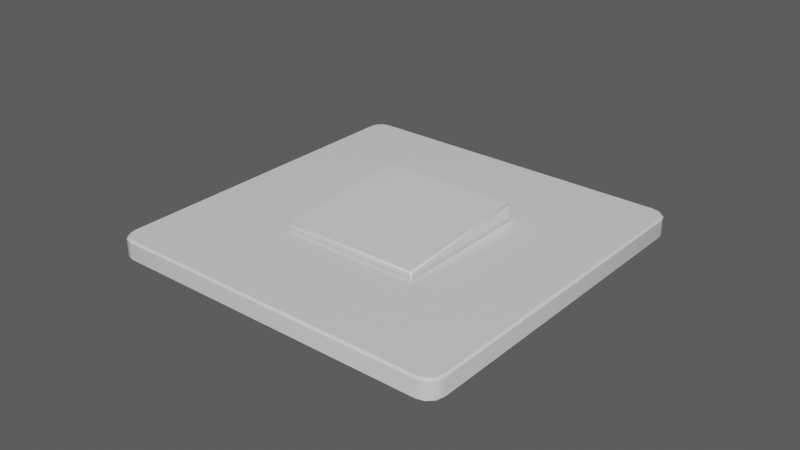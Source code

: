 # Source: WallSwitch01-ft.blend  (saved by Blender 2.80.40; exported with 4.5.12 LTS)
import bpy
from mathutils import Matrix  # noqa: F401  (used for matrix-valued properties, if any)

bpy.ops.wm.read_factory_settings(use_empty=True)
scene = bpy.context.scene
scene.name = 'Scene'

# ---- materials (node trees are filled in below, after node groups)
mat_white_plastic = bpy.data.materials.new('White Plastic')
mat_white_plastic.use_transparent_shadow = False
mat_white_plastic.roughness = 0.25

# ---- node groups
ng_auto_smooth = bpy.data.node_groups.new('Auto Smooth', 'GeometryNodeTree')
_s = ng_auto_smooth.interface.new_socket(name='Geometry', in_out='OUTPUT', socket_type='NodeSocketGeometry')
_s = ng_auto_smooth.interface.new_socket(name='Geometry', in_out='INPUT', socket_type='NodeSocketGeometry')
_s = ng_auto_smooth.interface.new_socket(name='Angle', in_out='INPUT', socket_type='NodeSocketFloat')
_s.subtype = 'ANGLE'
_s.min_value = 0.0
_s.max_value = 3.142
ng_auto_smooth.is_modifier = True
_N = ng_auto_smooth.nodes; _L = ng_auto_smooth.links
n0 = _N.new('NodeGroupOutput'); n0.name = 'Group Output'; n0.location = (480, -100)
n1 = _N.new('NodeGroupInput'); n1.name = 'Group Input'; n1.location = (-420, -300)
n2 = _N.new('NodeGroupInput'); n2.name = 'Group Input.001'; n2.location = (-60, -100)
n3 = _N.new('GeometryNodeSetShadeSmooth'); n3.name = 'Set Shade Smooth'; n3.location = (120, -100)
n3.domain = 'EDGE'
n4 = _N.new('GeometryNodeSetShadeSmooth'); n4.name = 'Set Shade Smooth.001'; n4.location = (300, -100)
n5 = _N.new('GeometryNodeInputMeshEdgeAngle'); n5.name = 'Edge Angle'; n5.location = (-420, -220)
n6 = _N.new('GeometryNodeInputEdgeSmooth'); n6.name = 'Is Edge Smooth'; n6.location = (-60, -160)
n7 = _N.new('GeometryNodeInputShadeSmooth'); n7.name = 'Is Face Smooth'; n7.location = (-240, -340)
n8 = _N.new('FunctionNodeBooleanMath'); n8.name = 'Boolean Math'; n8.location = (-60, -220)
n9 = _N.new('FunctionNodeCompare'); n9.name = 'Compare'; n9.location = (-240, -180)
n9.operation = 'LESS_EQUAL'
_L.new(n5.outputs[0], n9.inputs[0])
_L.new(n4.outputs[0], n0.inputs[0])
_L.new(n1.outputs[1], n9.inputs[1])
_L.new(n9.outputs[0], n8.inputs[0])
_L.new(n7.outputs[0], n8.inputs[1])
_L.new(n2.outputs[0], n3.inputs[0])
_L.new(n6.outputs[0], n3.inputs[1])
_L.new(n3.outputs[0], n4.inputs[0])
_L.new(n8.outputs[0], n3.inputs[2])
n0.is_active_output = True

# ---- material node trees
mat_white_plastic.use_nodes = True; mat_white_plastic.node_tree.nodes.clear()
_N = mat_white_plastic.node_tree.nodes; _L = mat_white_plastic.node_tree.links
n0 = _N.new('ShaderNodeOutputMaterial'); n0.name = 'Material Output'; n0.location = (300, 300)
n1 = _N.new('ShaderNodeBsdfPrincipled'); n1.name = 'Principled BSDF'; n1.location = (10, 300)
n1.distribution = 'GGX'
n1.subsurface_method = 'BURLEY'
n1.inputs[2].default_value = 0.1056
n1.inputs[3].default_value = 1.45
_L.new(n1.outputs[0], n0.inputs[0])
n0.is_active_output = True

# ---- world
world_world = bpy.data.worlds.new('World'); scene.world = world_world
world_world.use_nodes = True; world_world.node_tree.nodes.clear()
_N = world_world.node_tree.nodes; _L = world_world.node_tree.links
n0 = _N.new('ShaderNodeOutputWorld'); n0.name = 'World Output'; n0.location = (300, 300)
n1 = _N.new('ShaderNodeBackground'); n1.name = 'Background'; n1.location = (10, 300)
n1.inputs[0].default_value = (0.08714, 0.08714, 0.08714, 1.0)
_L.new(n1.outputs[0], n0.inputs[0])
n0.is_active_output = True
world_world.color = (0.05088, 0.05088, 0.05088)
world_world.use_sun_shadow = False
world_world.sun_shadow_jitter_overblur = 0.0

# ---- meshes
me_plane = bpy.data.meshes.new('Plane')
me_plane.from_pydata([(-0.02363, -0.02363, 0.006089), (0.02363, -0.02363, 0.006089), (-0.02363, 0.02363, 0.006089), (0.02363, 0.02363, 0.006089), (-0.02363, -0.02363, 0.001677), (-0.02363, 0.02363, 0.001677), (0.02363, -0.02363, 0.001677), (0.02363, 0.02363, 0.001677), (-0.0521, -0.05708, 1.556e-09), (-0.05708, -0.0521, 1.556e-09), (-0.05459, -0.05642, 1.556e-09), (-0.05642, -0.05459, 1.556e-09), (0.0521, -0.05708, 1.556e-09), (0.05708, -0.0521, 1.556e-09), (0.05459, -0.05642, 1.556e-09), (0.05642, -0.05459, 1.556e-09), (-0.0521, 0.05708, 1.556e-09), (-0.05708, 0.0521, 1.556e-09), (-0.05459, 0.05642, 1.556e-09), (-0.05642, 0.05459, 1.556e-09), (0.0521, 0.05708, 1.556e-09), (0.05708, 0.0521, 1.556e-09), (0.05459, 0.05642, 1.556e-09), (0.05642, 0.05459, 1.556e-09), (-2.371e-10, -0.02363, 0.006089), (-2.371e-10, 0.02363, 0.006089), (-2.371e-10, -0.02363, 0.001677), (-2.371e-10, 0.02363, 0.001677), (-2.371e-10, -0.05708, 1.556e-09), (-2.371e-10, 0.05708, 1.556e-09), (0.02363, 7.114e-10, 0.006089), (0.02363, 7.114e-10, 0.001677), (0.05708, 7.114e-10, 1.556e-09), (-2.371e-10, 7.114e-10, 0.001677), (-0.02363, 7.114e-10, 0.001677), (-0.02363, 7.114e-10, 0.006089), (-0.05708, 7.114e-10, 1.556e-09), (-0.05645, -0.05202, 0.006089), (-0.05708, -0.0521, 0.005458), (-0.05202, -0.05645, 0.006089), (-0.0521, -0.05708, 0.005458), (-0.05585, -0.05426, 0.006089), (-0.05642, -0.05459, 0.005458), (-0.05426, -0.05585, 0.006089), (-0.05459, -0.05642, 0.005458), (-0.05645, 0.05202, 0.006089), (-0.05708, 0.0521, 0.005458), (-0.05202, 0.05645, 0.006089), (-0.0521, 0.05708, 0.005458), (-0.05642, 0.05459, 0.005458), (-0.05585, 0.05426, 0.006089), (-0.05459, 0.05642, 0.005458), (-0.05426, 0.05585, 0.006089), (0.05645, -0.05202, 0.006089), (0.05708, -0.0521, 0.005458), (0.0521, -0.05708, 0.005458), (0.05202, -0.05645, 0.006089), (0.05642, -0.05459, 0.005458), (0.05585, -0.05426, 0.006089), (0.05426, -0.05585, 0.006089), (0.05459, -0.05642, 0.005458), (0.05645, 0.05202, 0.006089), (0.05708, 0.0521, 0.005458), (0.05202, 0.05645, 0.006089), (0.0521, 0.05708, 0.005458), (0.05642, 0.05459, 0.005458), (0.05585, 0.05426, 0.006089), (0.05459, 0.05642, 0.005458), (0.05426, 0.05585, 0.006089), (-2.371e-10, -0.05645, 0.006089), (-2.371e-10, -0.05708, 0.005458), (-2.371e-10, 0.05645, 0.006089), (-2.371e-10, 0.05708, 0.005458), (-0.05708, 7.114e-10, 0.005458), (-0.05645, 7.114e-10, 0.006089), (0.05645, 7.114e-10, 0.006089), (0.05708, 7.114e-10, 0.005458), (-0.02283, -0.02248, 0.007675), (-0.02247, -0.02251, 0.008034), (-0.02247, -0.02284, 0.007647), (0.02247, -0.02284, 0.007647), (0.02247, -0.02251, 0.008034), (0.02283, -0.02248, 0.007675), (-0.02283, 0.02232, 0.01122), (-0.02247, 0.02268, 0.01125), (-0.02247, 0.02229, 0.01158), (0.02283, 0.02232, 0.01122), (0.02247, 0.02229, 0.01158), (0.02247, 0.02268, 0.01125), (-0.02247, 0.02319, 0.004739), (-0.02283, 0.02284, 0.004711), (-0.02283, -0.02197, 0.001166), (-0.02247, -0.02233, 0.001138), (0.02247, -0.02233, 0.001138), (0.02283, -0.02197, 0.001166), (0.02283, 0.02284, 0.004711), (0.02247, 0.02319, 0.004739)], [], [(43, 39, 69, 24, 0, 35, 74, 37, 41), (30, 3, 7, 31), (67, 22, 20, 64), (8, 28, 70, 40), (33, 31, 7, 27), (33, 27, 5, 34), (35, 0, 4, 34), (60, 55, 12, 14), (33, 26, 6, 31), (49, 51, 18, 19), (59, 58, 53, 75, 30, 1, 24, 69, 56), (2, 5, 27, 25), (32, 21, 62, 76), (20, 29, 72, 64), (32, 76, 54, 13), (68, 63, 71, 25, 3, 30, 75, 61, 66), (0, 24, 26, 4), (35, 34, 5, 2), (54, 57, 15, 13), (16, 48, 72, 29), (65, 23, 22, 67), (33, 34, 4, 26), (44, 10, 8, 40), (3, 25, 27, 7), (51, 48, 16, 18), (36, 73, 46, 17), (36, 9, 38, 73), (30, 31, 6, 1), (57, 60, 14, 15), (1, 6, 26, 24), (52, 50, 45, 74, 35, 2, 25, 71, 47), (46, 49, 19, 17), (42, 11, 10, 44), (12, 55, 70, 28), (62, 21, 23, 65), (58, 59, 60, 57), (42, 44, 43, 41), (52, 47, 48, 51), (50, 52, 51, 49), (62, 65, 66, 61), (65, 67, 68, 66), (67, 64, 63, 68), (45, 50, 49, 46), (53, 58, 57, 54), (38, 42, 41, 37), (70, 55, 56, 69), (69, 39, 40, 70), (72, 48, 47, 71), (59, 56, 55, 60), (71, 63, 64, 72), (44, 40, 39, 43), (46, 73, 74, 45), (61, 75, 76, 62), (37, 74, 73, 38), (54, 76, 75, 53), (38, 9, 11, 42), (79, 92, 93, 80), (88, 96, 89, 84), (78, 81, 87, 85), (82, 94, 95, 86), (77, 79, 78), (80, 82, 81), (83, 85, 84), (86, 88, 87), (85, 83, 77, 78), (78, 79, 80, 81), (81, 82, 86, 87), (87, 88, 84, 85), (88, 86, 95, 96), (93, 94, 82, 80), (79, 77, 91, 92), (89, 90, 83, 84), (83, 90, 91, 77)])
me_plane.polygons.foreach_set('use_smooth', [True] * 73)
_uv = me_plane.uv_layers.new(name='UVMap')
_uv.uv.foreach_set('vector', [0.9918, 0.9891, 0.958, 0.9943, 0.5, 0.9937, 0.5, 0.6667, 0.6667, 0.6667, 0.6667, 0.5, 0.9937, 0.5, 0.9954, 0.9555, 0.9959, 0.9752, 0.6667, 0.5, 0.6667, 0.6667, 0.6667, 0.6667, 0.6667, 0.5, 0.9782, 0.9998, 0.9782, 0.9981, 0.9563, 1.0, 0.9563, 1.0, 0.9563, 1.0, 0.5, 1.0, 0.5, 1.0, 0.9563, 1.0, 0.5, 0.5, 0.6667, 0.5, 0.6667, 0.6667, 0.5, 0.6667, 0.5, 0.5, 0.5, 0.6667, 0.6667, 0.6667, 0.6667, 0.5, 0.6667, 0.5, 0.6667, 0.6667, 0.6667, 0.6667, 0.6667, 0.5, 0.9782, 0.9998, 0.9563, 1.0, 0.9563, 1.0, 0.9782, 0.9981, 0.5, 0.5, 0.5, 0.6667, 0.6667, 0.6667, 0.6667, 0.5, 0.9998, 0.9782, 0.9782, 0.9998, 0.9782, 0.9981, 0.9981, 0.9782, 0.9918, 0.9891, 0.9959, 0.9752, 0.9954, 0.9555, 0.9937, 0.5, 0.6667, 0.5, 0.6667, 0.6667, 0.5, 0.6667, 0.5, 0.9937, 0.958, 0.9943, 0.6667, 0.6667, 0.6667, 0.6667, 0.5, 0.6667, 0.5, 0.6667, 1.0, 0.5, 1.0, 0.9563, 1.0, 0.9563, 1.0, 0.5, 0.9563, 1.0, 0.5, 1.0, 0.5, 1.0, 0.9563, 1.0, 1.0, 0.5, 1.0, 0.5, 1.0, 0.9563, 1.0, 0.9563, 0.9918, 0.9891, 0.958, 0.9943, 0.5, 0.9937, 0.5, 0.6667, 0.6667, 0.6667, 0.6667, 0.5, 0.9937, 0.5, 0.9954, 0.9555, 0.9959, 0.9752, 0.6667, 0.6667, 0.5, 0.6667, 0.5, 0.6667, 0.6667, 0.6667, 0.6667, 0.5, 0.6667, 0.5, 0.6667, 0.6667, 0.6667, 0.6667, 1.0, 0.9563, 0.9998, 0.9782, 0.9981, 0.9782, 1.0, 0.9563, 0.9563, 1.0, 0.9563, 1.0, 0.5, 1.0, 0.5, 1.0, 0.9998, 0.9782, 0.9981, 0.9782, 0.9782, 0.9981, 0.9782, 0.9998, 0.5, 0.5, 0.6667, 0.5, 0.6667, 0.6667, 0.5, 0.6667, 0.9782, 0.9998, 0.9782, 0.9981, 0.9563, 1.0, 0.9563, 1.0, 0.6667, 0.6667, 0.5, 0.6667, 0.5, 0.6667, 0.6667, 0.6667, 0.9782, 0.9998, 0.9563, 1.0, 0.9563, 1.0, 0.9782, 0.9981, 1.0, 0.5, 1.0, 0.5, 1.0, 0.9563, 1.0, 0.9563, 1.0, 0.5, 1.0, 0.9563, 1.0, 0.9563, 1.0, 0.5, 0.6667, 0.5, 0.6667, 0.5, 0.6667, 0.6667, 0.6667, 0.6667, 0.9998, 0.9782, 0.9782, 0.9998, 0.9782, 0.9981, 0.9981, 0.9782, 0.6667, 0.6667, 0.6667, 0.6667, 0.5, 0.6667, 0.5, 0.6667, 0.9918, 0.9891, 0.9959, 0.9752, 0.9954, 0.9555, 0.9937, 0.5, 0.6667, 0.5, 0.6667, 0.6667, 0.5, 0.6667, 0.5, 0.9937, 0.958, 0.9943, 1.0, 0.9563, 0.9998, 0.9782, 0.9981, 0.9782, 1.0, 0.9563, 0.9998, 0.9782, 0.9981, 0.9782, 0.9782, 0.9981, 0.9782, 0.9998, 0.9563, 1.0, 0.9563, 1.0, 0.5, 1.0, 0.5, 1.0, 1.0, 0.9563, 1.0, 0.9563, 0.9981, 0.9782, 0.9998, 0.9782, 0.9959, 0.9752, 0.9918, 0.9891, 1.0, 0.9942, 1.0, 0.9782, 0.9998, 0.9782, 0.9782, 0.9998, 0.9796, 0.9986, 0.9986, 0.9796, 0.9918, 0.9891, 0.958, 0.9943, 0.9563, 1.0, 1.0, 0.9942, 0.9959, 0.9752, 0.9918, 0.9891, 1.0, 0.9942, 1.0, 0.9782, 1.0, 0.9563, 0.9998, 0.9782, 0.9959, 0.9752, 0.9954, 0.9555, 0.9998, 0.9782, 0.9782, 0.9998, 0.9796, 0.9986, 0.9986, 0.9796, 0.9782, 0.9998, 0.9563, 1.0, 0.9571, 1.0, 0.9767, 1.0, 0.9954, 0.9555, 0.9959, 0.9752, 0.9998, 0.9782, 1.0, 0.9563, 0.9954, 0.9555, 0.9959, 0.9752, 0.9998, 0.9782, 1.0, 0.9563, 1.0, 0.9563, 0.9998, 0.9782, 0.9959, 0.9752, 0.9954, 0.9555, 0.5, 1.0, 0.9563, 1.0, 0.958, 0.9943, 0.5, 0.9937, 0.5, 0.9937, 0.958, 0.9943, 0.9563, 1.0, 0.5, 1.0, 0.5, 1.0, 0.9563, 1.0, 0.958, 0.9943, 0.5, 0.9937, 0.9918, 0.9891, 0.958, 0.9943, 0.9563, 1.0, 1.0, 0.9942, 0.5, 0.9937, 0.958, 0.9943, 0.9563, 1.0, 0.5, 1.0, 0.9782, 0.9998, 0.9563, 1.0, 0.9571, 1.0, 0.9767, 1.0, 1.0, 0.9563, 1.0, 0.5, 0.9937, 0.5, 0.9954, 0.9555, 0.9954, 0.9555, 0.9937, 0.5, 1.0, 0.5, 1.0, 0.9563, 0.9954, 0.9555, 0.9937, 0.5, 1.0, 0.5, 1.0, 0.9563, 1.0, 0.9563, 1.0, 0.5, 0.9937, 0.5, 0.9954, 0.9555, 1.0, 0.9563, 1.0, 0.9563, 0.9981, 0.9782, 0.9998, 0.9782, 0.007895, 0.0, 0.007895, 0.0, 0.9921, 0.0, 0.9921, 0.0, 0.9921, 1.0, 0.9921, 1.0, 0.007895, 1.0, 0.007895, 1.0, 0.007895, 0.007895, 0.9921, 0.007895, 0.9921, 0.9921, 0.007895, 0.9921, 1.0, 0.007895, 1.0, 0.007895, 1.0, 0.9921, 1.0, 0.9921, 0.0, 0.007895, 0.007895, 0.0, 0.007895, 0.007895, 0.9921, 0.0, 1.0, 0.007895, 0.9921, 0.007895, 0.0, 0.9921, 0.007895, 0.9921, 0.007895, 1.0, 1.0, 0.9921, 0.9921, 1.0, 0.9921, 0.9921, 0.007895, 0.9921, 0.0, 0.9921, 0.0, 0.007895, 0.007895, 0.007895, 0.007895, 0.007895, 0.007895, 0.0, 0.9921, 0.0, 0.9921, 0.007895, 0.9921, 0.007895, 1.0, 0.007895, 1.0, 0.9921, 0.9921, 0.9921, 0.9921, 0.9921, 0.9921, 1.0, 0.007895, 1.0, 0.007895, 0.9921, 0.9921, 1.0, 1.0, 0.9921, 1.0, 0.9921, 0.9921, 1.0, 0.9921, 0.0, 1.0, 0.007895, 1.0, 0.007895, 0.9921, 0.0, 0.007895, 0.0, 0.0, 0.007895, 0.0, 0.007895, 0.007895, 0.0, 0.007895, 1.0, 0.0, 0.9921, 0.0, 0.9921, 0.007895, 1.0, 0.0, 0.9921, 0.0, 0.9921, 0.0, 0.007895, 0.0, 0.007895])
me_plane.materials.append(mat_white_plastic)
me_plane.use_remesh_preserve_volume = False
me_plane.use_remesh_preserve_attributes = False
me_plane.use_mirror_vertex_groups = False
me_plane.update()

# ---- objects
ob_wall_switch = bpy.data.objects.new('Wall Switch', me_plane)

# ---- transforms, parenting, visibility, modifiers, constraints
ob_wall_switch.location = (0.0, 0.0, 0.0)
ob_wall_switch.display_type = 'SOLID'
ob_wall_switch.lineart.crease_threshold = 0.0
_m = ob_wall_switch.modifiers.new('Auto Smooth', 'NODES')
_m.node_group = ng_auto_smooth
_gi = [s.identifier for s in ng_auto_smooth.interface.items_tree if s.item_type == 'SOCKET' and s.in_out == 'INPUT']
_m[_gi[1]] = 0.6772  # Angle

# ---- collection membership
scene.collection.objects.link(ob_wall_switch)

# ---- scene / render settings (as saved in the file)
scene.frame_start = 1; scene.frame_end = 250; scene.frame_set(1)
scene.render.engine = 'BLENDER_EEVEE_NEXT'
scene.render.motion_blur_shutter = 1.0
scene.cycles.use_denoising = False
scene.cycles.samples = 128
scene.cycles.sampling_pattern = 'TABULATED_SOBOL'
scene.cycles.use_adaptive_sampling = False
scene.cycles.use_light_tree = False
scene.eevee.use_gtao = True
scene.eevee.use_raytracing = True
scene.view_settings.view_transform = 'Filmic'
bpy.context.view_layer.update()

# ---- added for rendering (the .blend has no active camera and no usable light): camera, sun
cam_auto = bpy.data.cameras.new('AutoCamera')
cam_auto.lens = 50.0
cam_auto.sensor_width = 36.0
cam_auto.clip_end = 1000.0
ob_auto_camera = bpy.data.objects.new('AutoCamera', cam_auto)
scene.collection.objects.link(ob_auto_camera)
ob_auto_camera.location = (0.185045, -0.222054, 0.153826)
ob_auto_camera.rotation_euler = (1.09748, -7.21219e-08, 0.694738)
scene.camera = ob_auto_camera
light_auto_sun = bpy.data.lights.new('AutoSun', 'SUN')
light_auto_sun.energy = 3.0
light_auto_sun.angle = 0.0523599
ob_auto_sun = bpy.data.objects.new('AutoSun', light_auto_sun)
scene.collection.objects.link(ob_auto_sun)
ob_auto_sun.rotation_euler = (0.872665, 0.174533, 0.523599)
bpy.context.view_layer.update()
